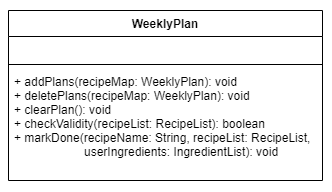

The diagram above was exported from draw.io. Its source (the exported page's mxGraphModel, read from the mxfile embedded in the PNG):
<mxGraphModel dx="493" dy="292" grid="0" gridSize="10" guides="1" tooltips="1" connect="1" arrows="1" fold="1" page="1" pageScale="1" pageWidth="1169" pageHeight="827" math="0" shadow="0">
  <root>
    <mxCell id="0" />
    <mxCell id="1" parent="0" />
    <mxCell id="COpZUyB6e0DtnSY6OwdP-1" value="" style="rounded=0;whiteSpace=wrap;html=1;strokeColor=none;" vertex="1" parent="1">
      <mxGeometry x="201" y="237" width="331" height="190" as="geometry" />
    </mxCell>
    <mxCell id="8fiMyOy6zMDmhauH4YXm-1" value="WeeklyPlan" style="swimlane;fontStyle=1;align=center;verticalAlign=top;childLayout=stackLayout;horizontal=1;startSize=26;horizontalStack=0;resizeParent=1;resizeParentMax=0;resizeLast=0;collapsible=1;marginBottom=0;" parent="1" vertex="1">
      <mxGeometry x="209" y="247" width="314" height="170" as="geometry" />
    </mxCell>
    <mxCell id="8fiMyOy6zMDmhauH4YXm-2" value=" " style="text;strokeColor=none;fillColor=none;align=left;verticalAlign=top;spacingLeft=4;spacingRight=4;overflow=hidden;rotatable=0;points=[[0,0.5],[1,0.5]];portConstraint=eastwest;" parent="8fiMyOy6zMDmhauH4YXm-1" vertex="1">
      <mxGeometry y="26" width="314" height="24" as="geometry" />
    </mxCell>
    <mxCell id="8fiMyOy6zMDmhauH4YXm-3" value="" style="line;strokeWidth=1;fillColor=none;align=left;verticalAlign=middle;spacingTop=-1;spacingLeft=3;spacingRight=3;rotatable=0;labelPosition=right;points=[];portConstraint=eastwest;strokeColor=inherit;" parent="8fiMyOy6zMDmhauH4YXm-1" vertex="1">
      <mxGeometry y="50" width="314" height="8" as="geometry" />
    </mxCell>
    <mxCell id="8fiMyOy6zMDmhauH4YXm-4" value="+ addPlans(recipeMap: WeeklyPlan): void&#10;+ deletePlans(recipeMap: WeeklyPlan): void&#10;+ clearPlan(): void&#10;+ checkValidity(recipeList: RecipeList): boolean&#10;+ markDone(recipeName: String, recipeList: RecipeList,&#10;                     userIngredients: IngredientList): void" style="text;strokeColor=none;fillColor=none;align=left;verticalAlign=top;spacingLeft=4;spacingRight=4;overflow=hidden;rotatable=0;points=[[0,0.5],[1,0.5]];portConstraint=eastwest;" parent="8fiMyOy6zMDmhauH4YXm-1" vertex="1">
      <mxGeometry y="58" width="314" height="112" as="geometry" />
    </mxCell>
  </root>
</mxGraphModel>